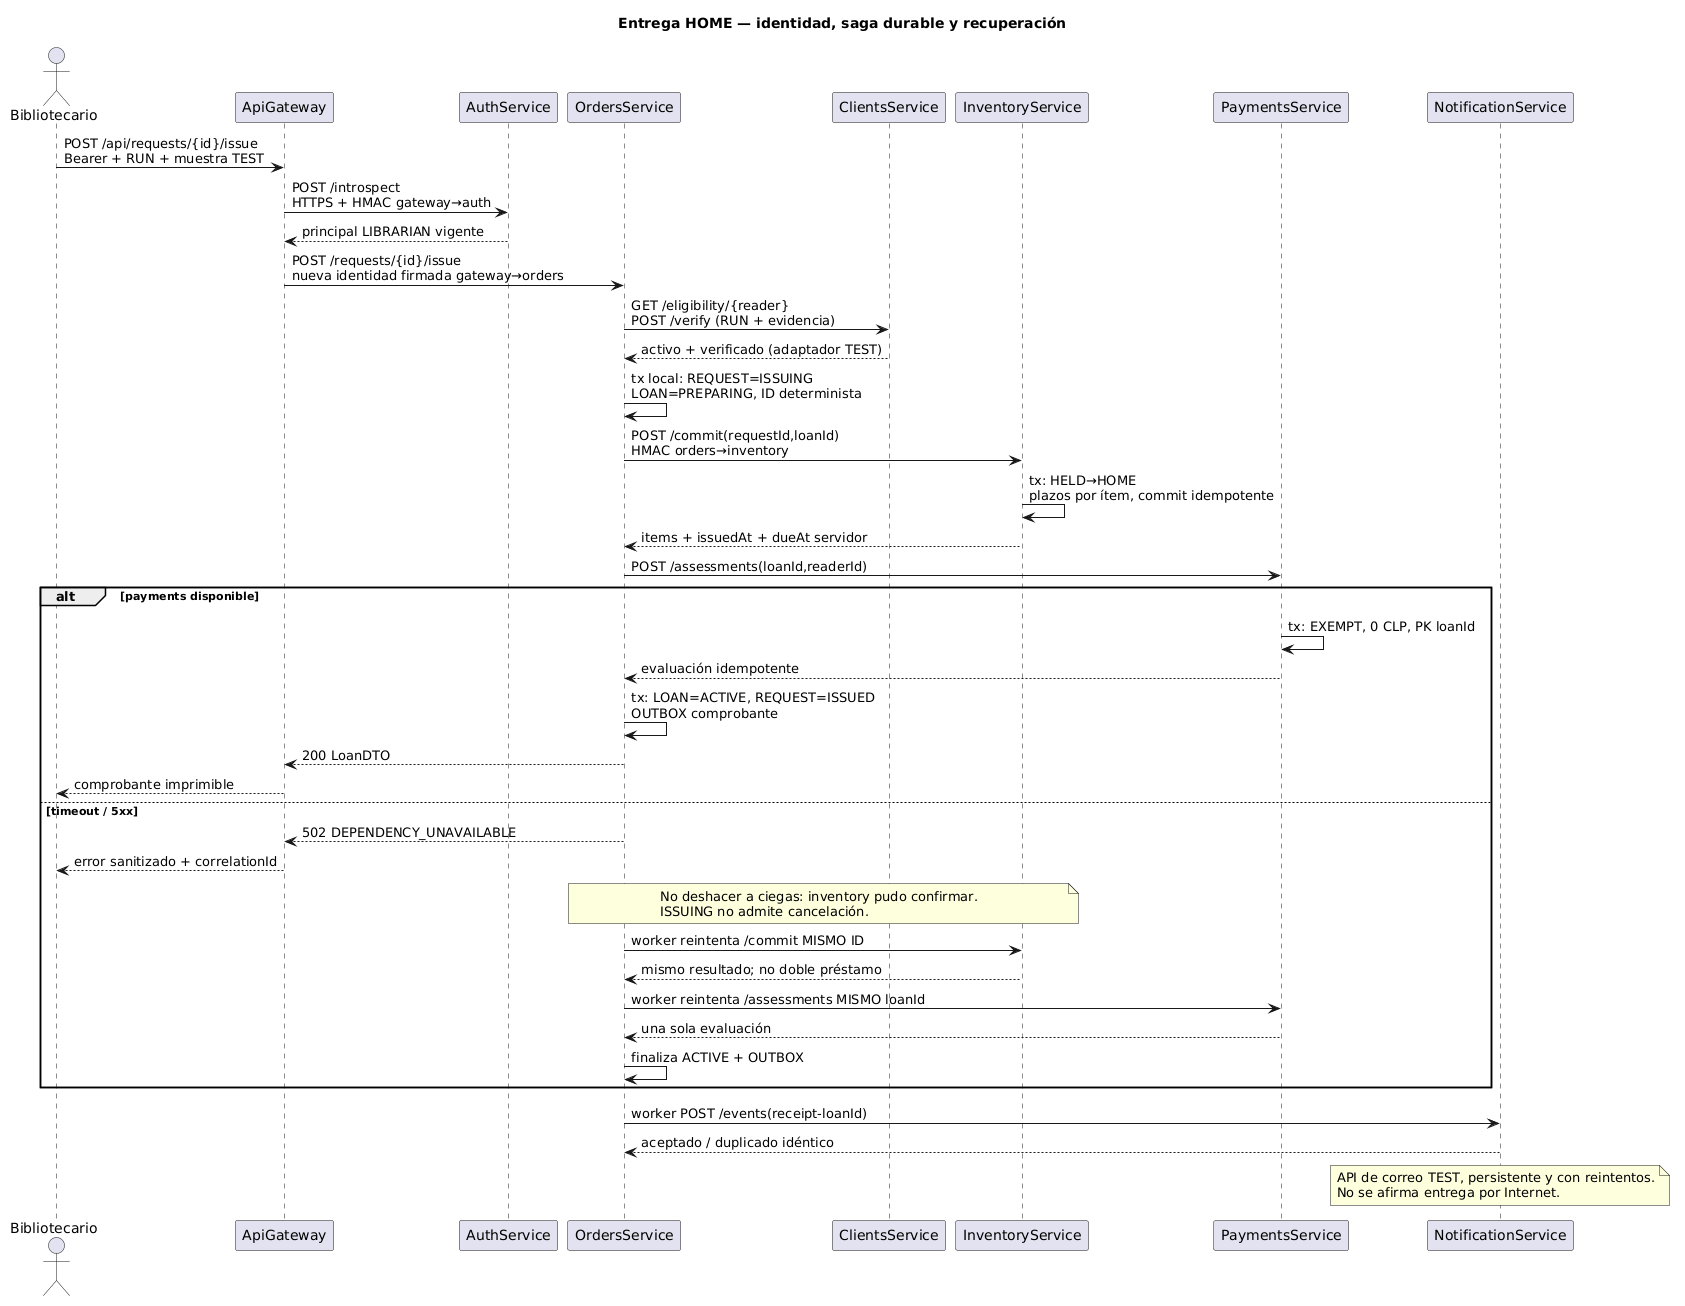

The diagram above was rendered by PlantUML. Its source (embedded in the PNG):
@startuml
title Entrega HOME — identidad, saga durable y recuperación
skinparam shadowing false
actor Bibliotecario as B
participant ApiGateway as G
participant AuthService as A
participant OrdersService as O
participant ClientsService as C
participant InventoryService as I
participant PaymentsService as P
participant NotificationService as N
B -> G : POST /api/requests/{id}/issue\nBearer + RUN + muestra TEST
G -> A : POST /introspect\nHTTPS + HMAC gateway→auth
A --> G : principal LIBRARIAN vigente
G -> O : POST /requests/{id}/issue\nnueva identidad firmada gateway→orders
O -> C : GET /eligibility/{reader}\nPOST /verify (RUN + evidencia)
C --> O : activo + verificado (adaptador TEST)
O -> O : tx local: REQUEST=ISSUING\nLOAN=PREPARING, ID determinista
O -> I : POST /commit(requestId,loanId)\nHMAC orders→inventory
I -> I : tx: HELD→HOME\nplazos por ítem, commit idempotente
I --> O : items + issuedAt + dueAt servidor
O -> P : POST /assessments(loanId,readerId)
alt payments disponible
  P -> P : tx: EXEMPT, 0 CLP, PK loanId
  P --> O : evaluación idempotente
  O -> O : tx: LOAN=ACTIVE, REQUEST=ISSUED\nOUTBOX comprobante
  O --> G : 200 LoanDTO
  G --> B : comprobante imprimible
else timeout / 5xx
  O --> G : 502 DEPENDENCY_UNAVAILABLE
  G --> B : error sanitizado + correlationId
  note over O,I
  No deshacer a ciegas: inventory pudo confirmar.
  ISSUING no admite cancelación.
  end note
  O -> I : worker reintenta /commit MISMO ID
  I --> O : mismo resultado; no doble préstamo
  O -> P : worker reintenta /assessments MISMO loanId
  P --> O : una sola evaluación
  O -> O : finaliza ACTIVE + OUTBOX
end
O -> N : worker POST /events(receipt-loanId)
N --> O : aceptado / duplicado idéntico
note over N
API de correo TEST, persistente y con reintentos.
No se afirma entrega por Internet.
end note
@enduml